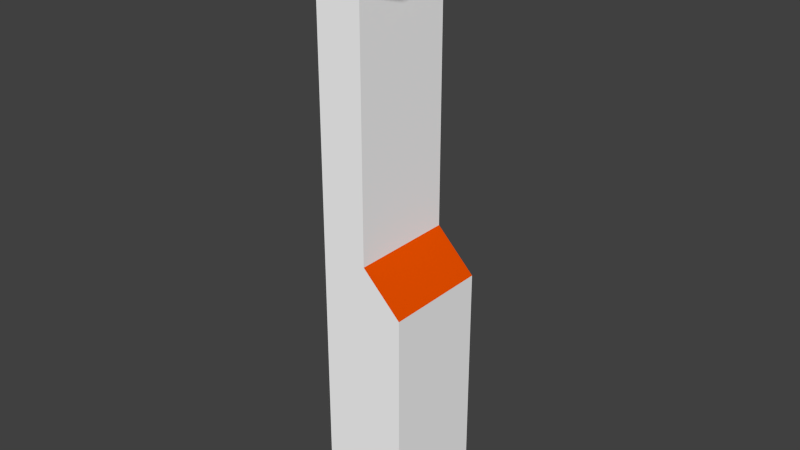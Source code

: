 # Source: pillar.blend  (saved by Blender 2.76.0; exported with 4.5.12 LTS)
import bpy
from mathutils import Matrix  # noqa: F401  (used for matrix-valued properties, if any)

bpy.ops.wm.read_factory_settings(use_empty=True)
scene = bpy.context.scene
scene.name = 'Scene'

# ---- collections
col_collection_1 = bpy.data.collections.new('Collection 1'); scene.collection.children.link(col_collection_1)

# ---- materials (node trees are filled in below, after node groups)
mat_material = bpy.data.materials.new('Material')
mat_material.alpha_threshold = 0.0
mat_material.use_transparent_shadow = False
mat_material.diffuse_color = (1.0, 1.0, 1.0, 1.0)
mat_material.roughness = 0.5
mat_material.specular_intensity = 0.5064
mat_material.line_color = (0.0, 0.0, 0.0, 1.0)
mat_material_001 = bpy.data.materials.new('Material.001')
mat_material_001.alpha_threshold = 0.0
mat_material_001.use_transparent_shadow = False
mat_material_001.diffuse_color = (0.2529, 0.2529, 0.2529, 1.0)
mat_material_001.specular_color = (0.1149, 0.1149, 0.1149)
mat_material_001.roughness = 0.5
mat_material_001.specular_intensity = 0.1847
mat_material_002 = bpy.data.materials.new('Material.002')
mat_material_002.alpha_threshold = 0.0
mat_material_002.use_transparent_shadow = False
mat_material_002.diffuse_color = (0.8, 0.0779, 0.0, 1.0)
mat_material_002.roughness = 0.5

# ---- material node trees

# ---- world
world_world = bpy.data.worlds.new('World'); scene.world = world_world
world_world.color = (0.05088, 0.05088, 0.05088)
world_world.use_sun_shadow = False
world_world.sun_shadow_jitter_overblur = 0.0
world_world.cycles.sampling_method = 'MANUAL'
world_world.cycles.sample_map_resolution = 256

# ---- meshes
me_cube = bpy.data.meshes.new('Cube')
me_cube.from_pydata([(-1.0, -0.2157, 1.0), (-1.0, -0.2157, 0.0), (-1.0, 0.1177, 0.0), (-1.0, -0.2157, 0.75), (-1.0, 0.1177, 0.75), (-0.875, 0.1177, 1.0), (-0.875, -0.2157, 1.0), (-0.875, -0.2157, -0.875), (-0.875, 0.1177, 0.875), (-0.875, 0.1177, -0.125), (-0.875, -0.2157, -0.125), (-0.875, 0.1177, -0.875), (-0.875, -0.2157, 0.875), (-1.145, -0.2157, 1.0), (-1.145, 0.1177, 1.0), (-1.145, -0.2157, -0.875), (-1.145, 0.1177, -0.875)], [], [(13, 6, 5, 14), (4, 8, 12, 3), (4, 2, 9, 11, 16, 14, 5, 8), (3, 1, 2, 4), (10, 9, 2, 1), (16, 11, 7, 15), (9, 10, 7, 11), (5, 6, 12, 8), (13, 14, 16, 15), (0, 13, 15, 7, 10, 1, 3, 12, 6)])
me_cube.polygons.foreach_set('material_index', [0, 0, 0, 0, 2, 0, 0, 0, 0, 0])
me_cube.materials.append(mat_material)
me_cube.materials.append(mat_material_001)
me_cube.materials.append(mat_material_002)
me_cube.use_remesh_preserve_volume = False
me_cube.use_remesh_preserve_attributes = False
me_cube.use_mirror_vertex_groups = False
me_cube.update()

# ---- objects
ob_cube = bpy.data.objects.new('Cube', me_cube)

# ---- transforms, parenting, visibility, modifiers, constraints
ob_cube.location = (0.02888, 0.1638, 1.311)
ob_cube.scale = (1.5, 1.5, 1.5)
ob_cube.lock_rotations_4d = False
ob_cube.empty_display_type = 'ARROWS'
ob_cube.lineart.crease_threshold = 0.0
_m = ob_cube.modifiers.new('Collision', 'COLLISION')

# ---- collection membership
col_collection_1.objects.link(ob_cube)

# ---- scene / render settings (as saved in the file)
scene.frame_start = 1; scene.frame_end = 250; scene.frame_set(1)
scene.render.engine = 'BLENDER_EEVEE_NEXT'
scene.render.resolution_percentage = 50
scene.render.dither_intensity = 0.0
scene.cycles.use_denoising = False
scene.cycles.samples = 10
scene.cycles.sampling_pattern = 'TABULATED_SOBOL'
scene.cycles.light_sampling_threshold = 0.0
scene.cycles.use_adaptive_sampling = False
scene.cycles.use_light_tree = False
scene.cycles.blur_glossy = 0.0
scene.cycles.pixel_filter_type = 'GAUSSIAN'
scene.cycles.sample_clamp_indirect = 0.0
scene.view_settings.view_transform = 'Standard'
bpy.context.view_layer.update()

# ---- added for rendering (the .blend has no active camera and no usable light): camera, sun
cam_auto = bpy.data.cameras.new('AutoCamera')
cam_auto.lens = 50.0
cam_auto.sensor_width = 36.0
cam_auto.clip_end = 1000.0
ob_auto_camera = bpy.data.objects.new('AutoCamera', cam_auto)
scene.collection.objects.link(ob_auto_camera)
ob_auto_camera.location = (1.18321, -3.11309, 3.53985)
ob_auto_camera.rotation_euler = (1.09748, -7.21219e-08, 0.694738)
scene.camera = ob_auto_camera
light_auto_sun = bpy.data.lights.new('AutoSun', 'SUN')
light_auto_sun.energy = 3.0
light_auto_sun.angle = 0.0523599
ob_auto_sun = bpy.data.objects.new('AutoSun', light_auto_sun)
scene.collection.objects.link(ob_auto_sun)
ob_auto_sun.rotation_euler = (0.872665, 0.174533, 0.523599)
bpy.context.view_layer.update()
